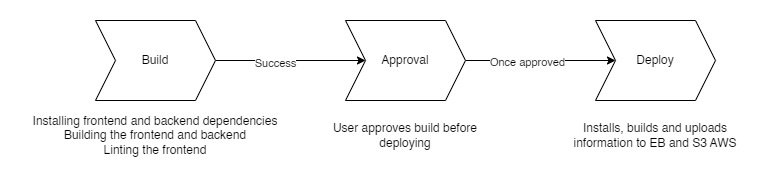

The diagram above was exported from draw.io. Its source (the exported page's mxGraphModel, read from the mxfile embedded in the PNG):
<mxGraphModel dx="2954" dy="1059" grid="1" gridSize="10" guides="1" tooltips="1" connect="1" arrows="1" fold="1" page="1" pageScale="1" pageWidth="827" pageHeight="1169" math="0" shadow="0">
  <root>
    <mxCell id="0" />
    <mxCell id="1" parent="0" />
    <mxCell id="R5cG7u0A9D7mxnKqUy5c-4" style="edgeStyle=orthogonalEdgeStyle;rounded=0;orthogonalLoop=1;jettySize=auto;html=1;exitX=1;exitY=0.5;exitDx=0;exitDy=0;" edge="1" parent="1" source="R5cG7u0A9D7mxnKqUy5c-1" target="R5cG7u0A9D7mxnKqUy5c-2">
      <mxGeometry relative="1" as="geometry" />
    </mxCell>
    <mxCell id="R5cG7u0A9D7mxnKqUy5c-7" value="Success" style="edgeLabel;html=1;align=center;verticalAlign=middle;resizable=0;points=[];" vertex="1" connectable="0" parent="R5cG7u0A9D7mxnKqUy5c-4">
      <mxGeometry x="-0.2133" y="-2" relative="1" as="geometry">
        <mxPoint as="offset" />
      </mxGeometry>
    </mxCell>
    <mxCell id="R5cG7u0A9D7mxnKqUy5c-1" value="Build" style="shape=step;perimeter=stepPerimeter;whiteSpace=wrap;html=1;fixedSize=1;" vertex="1" parent="1">
      <mxGeometry x="80" y="80" width="120" height="80" as="geometry" />
    </mxCell>
    <mxCell id="R5cG7u0A9D7mxnKqUy5c-5" style="edgeStyle=orthogonalEdgeStyle;rounded=0;orthogonalLoop=1;jettySize=auto;html=1;exitX=1;exitY=0.5;exitDx=0;exitDy=0;entryX=0;entryY=0.5;entryDx=0;entryDy=0;" edge="1" parent="1" source="R5cG7u0A9D7mxnKqUy5c-2" target="R5cG7u0A9D7mxnKqUy5c-3">
      <mxGeometry relative="1" as="geometry" />
    </mxCell>
    <mxCell id="R5cG7u0A9D7mxnKqUy5c-8" value="Once approved" style="edgeLabel;html=1;align=center;verticalAlign=middle;resizable=0;points=[];" vertex="1" connectable="0" parent="R5cG7u0A9D7mxnKqUy5c-5">
      <mxGeometry x="-0.1867" y="-1" relative="1" as="geometry">
        <mxPoint as="offset" />
      </mxGeometry>
    </mxCell>
    <mxCell id="R5cG7u0A9D7mxnKqUy5c-2" value="Approval" style="shape=step;perimeter=stepPerimeter;whiteSpace=wrap;html=1;fixedSize=1;" vertex="1" parent="1">
      <mxGeometry x="330" y="80" width="120" height="80" as="geometry" />
    </mxCell>
    <mxCell id="R5cG7u0A9D7mxnKqUy5c-3" value="Deploy" style="shape=step;perimeter=stepPerimeter;whiteSpace=wrap;html=1;fixedSize=1;" vertex="1" parent="1">
      <mxGeometry x="580" y="80" width="120" height="80" as="geometry" />
    </mxCell>
    <mxCell id="R5cG7u0A9D7mxnKqUy5c-6" value="Installing frontend and backend dependencies&lt;br&gt;Building the frontend and backend&lt;br&gt;Linting the frontend" style="text;html=1;strokeColor=none;fillColor=none;align=center;verticalAlign=middle;whiteSpace=wrap;rounded=0;" vertex="1" parent="1">
      <mxGeometry x="5" y="180" width="270" height="30" as="geometry" />
    </mxCell>
    <mxCell id="R5cG7u0A9D7mxnKqUy5c-9" value="User approves build before deploying" style="text;html=1;strokeColor=none;fillColor=none;align=center;verticalAlign=middle;whiteSpace=wrap;rounded=0;" vertex="1" parent="1">
      <mxGeometry x="315" y="180" width="150" height="30" as="geometry" />
    </mxCell>
    <mxCell id="R5cG7u0A9D7mxnKqUy5c-10" value="Installs, builds and uploads information to EB and S3 AWS" style="text;html=1;strokeColor=none;fillColor=none;align=center;verticalAlign=middle;whiteSpace=wrap;rounded=0;" vertex="1" parent="1">
      <mxGeometry x="555" y="180" width="170" height="30" as="geometry" />
    </mxCell>
  </root>
</mxGraphModel>